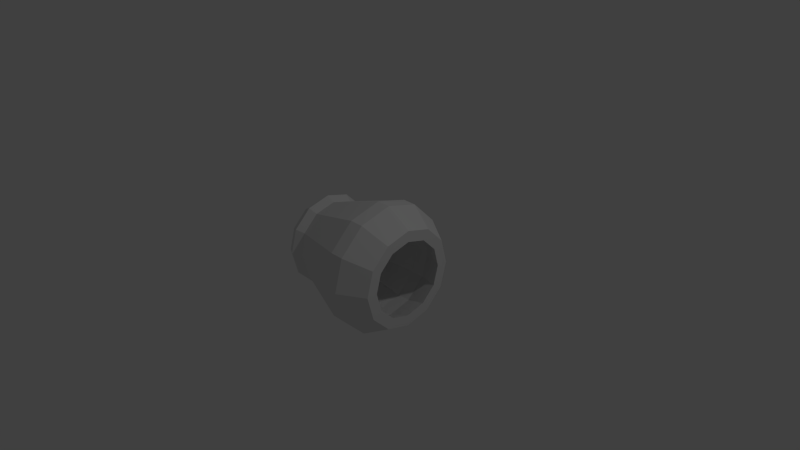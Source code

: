 # Source: spaceShip-engine-left.blend  (saved by Blender 2.76.0; exported with 4.5.12 LTS)
import bpy
from mathutils import Matrix  # noqa: F401  (used for matrix-valued properties, if any)

bpy.ops.wm.read_factory_settings(use_empty=True)
scene = bpy.context.scene
scene.name = 'Scene'

# ---- collections
col_collection_1 = bpy.data.collections.new('Collection 1'); scene.collection.children.link(col_collection_1)

# ---- world
world_world = bpy.data.worlds.new('World'); scene.world = world_world
world_world.color = (0.05088, 0.05088, 0.05088)
world_world.use_sun_shadow = False
world_world.sun_shadow_jitter_overblur = 0.0
world_world.cycles.sampling_method = 'MANUAL'
world_world.cycles.sample_map_resolution = 256

# ---- cameras
cam_camera = bpy.data.cameras.new('Camera')
cam_camera.clip_end = 100.0
cam_camera.lens = 35.0
cam_camera.sensor_width = 32.0
cam_camera.sensor_height = 18.0
cam_camera.ortho_scale = 7.314
cam_camera.dof.focus_distance = 0.0
cam_camera.dof.aperture_fstop = 128.0

# ---- lights
light_lamp = bpy.data.lights.new('Lamp', 'POINT')
light_lamp.transmission_factor = 0.0
light_lamp.cutoff_distance = 30.0
light_lamp.energy = 100.0
light_lamp.shadow_buffer_clip_start = 1.001
light_lamp.shadow_soft_size = 0.1
light_lamp.shadow_maximum_resolution = 0.006
light_lamp.use_absolute_resolution = True
light_lamp.cycles.use_multiple_importance_sampling = False

# ---- meshes
me_torus_001 = bpy.data.meshes.new('Torus.001')
me_torus_001.from_pydata([(-0.6899, -0.09091, -0.625), (-0.5817, -0.09091, -0.5625), (-0.5817, -0.09091, -0.4375), (-0.6899, -0.09091, -0.375), (-0.7982, -0.09091, -0.4375), (-0.7982, -0.09091, -0.5625), (-0.6899, 0.2216, -0.5413), (-0.5817, 0.1903, -0.4871), (-0.5817, 0.1278, -0.3789), (-0.6899, 0.09659, -0.3248), (-0.7982, 0.1278, -0.3789), (-0.7982, 0.1903, -0.4871), (-0.6899, 0.4504, -0.3125), (-0.5817, 0.3962, -0.2812), (-0.5817, 0.288, -0.2187), (-0.6899, 0.2338, -0.1875), (-0.7982, 0.288, -0.2187), (-0.7982, 0.3962, -0.2812), (-0.6899, 0.5341, -2.98e-08), (-0.5817, 0.4716, -5.143e-08), (-0.5817, 0.3466, -3.653e-08), (-0.6899, 0.2841, -4.47e-08), (-0.7982, 0.3466, -5.288e-08), (-0.7982, 0.4716, -6.778e-08), (-0.6899, 0.4504, 0.3125), (-0.5817, 0.3962, 0.2812), (-0.5817, 0.288, 0.2187), (-0.6899, 0.2338, 0.1875), (-0.7982, 0.288, 0.2187), (-0.7982, 0.3962, 0.2812), (-0.6899, 0.2216, 0.5413), (-0.5817, 0.1903, 0.4871), (-0.5817, 0.1278, 0.3789), (-0.6899, 0.09659, 0.3248), (-0.7982, 0.1278, 0.3789), (-0.7982, 0.1903, 0.4871), (-0.6899, -0.09091, 0.625), (-0.5817, -0.09091, 0.5625), (-0.5817, -0.09091, 0.4375), (-0.6899, -0.09091, 0.375), (-0.7982, -0.09091, 0.4375), (-0.7982, -0.09091, 0.5625), (-0.6899, -0.4034, 0.5413), (-0.5817, -0.3722, 0.4871), (-0.5817, -0.3097, 0.3789), (-0.6899, -0.2784, 0.3248), (-0.7982, -0.3097, 0.3789), (-0.7982, -0.3722, 0.4871), (-0.6899, -0.6322, 0.3125), (-0.5817, -0.5781, 0.2812), (-0.5817, -0.4698, 0.2187), (-0.6899, -0.4157, 0.1875), (-0.7982, -0.4698, 0.2187), (-0.7982, -0.5781, 0.2812), (-0.6899, -0.7159, -2.98e-08), (-0.5817, -0.6534, -5.143e-08), (-0.5817, -0.5284, -3.653e-08), (-0.6899, -0.4659, -4.47e-08), (-0.7982, -0.5284, -5.288e-08), (-0.7982, -0.6534, -6.778e-08), (-0.6899, -0.6322, -0.3125), (-0.5817, -0.5781, -0.2812), (-0.5817, -0.4698, -0.2187), (-0.6899, -0.4157, -0.1875), (-0.7982, -0.4698, -0.2187), (-0.7982, -0.5781, -0.2812), (-0.6899, -0.4034, -0.5413), (-0.5817, -0.3722, -0.4871), (-0.5817, -0.3097, -0.3789), (-0.6899, -0.2784, -0.3248), (-0.7982, -0.3097, -0.3789), (-0.7982, -0.3722, -0.4871), (0.2894, 0.6617, 0.4345), (0.2894, 0.4945, 0.338), (0.2894, -0.6763, 0.338), (0.2894, -0.7669, 5.645e-08), (0.2894, -0.09091, 0.8691), (0.2894, -0.5254, 0.7526), (0.2894, -0.8435, 0.4345), (0.2894, -0.6763, -0.338), (0.2894, -0.4289, 0.5854), (0.2894, -0.8435, -0.4345), (0.2894, -0.5254, -0.7526), (0.2894, 0.4945, -0.338), (0.2894, 0.585, 5.645e-08), (0.2894, 0.3436, 0.7526), (0.2894, 0.2471, 0.5854), (0.2894, 0.2471, -0.5854), (0.2894, 0.3436, -0.7526), (0.2894, 0.6617, -0.4345), (0.2894, -0.09091, -0.8691), (0.2894, -0.09091, -0.6759), (0.2894, -0.4289, -0.5854), (0.2894, -0.96, 3.343e-08), (0.2894, -0.09091, 0.6759), (0.2894, 0.7781, 3.343e-08), (0.4769, 0.6617, 0.4345), (0.4769, 0.4945, 0.338), (0.4769, -0.6763, 0.338), (0.4769, -0.7669, 5.645e-08), (0.4769, -0.09091, 0.8691), (0.4769, -0.5254, 0.7526), (0.4769, -0.8435, 0.4345), (0.4769, -0.6763, -0.338), (0.4769, -0.4289, 0.5854), (0.4769, -0.8435, -0.4345), (0.4769, -0.5254, -0.7526), (0.4769, 0.4945, -0.338), (0.4769, 0.585, 5.645e-08), (0.4769, 0.3436, 0.7526), (0.4769, 0.2471, 0.5854), (0.4769, 0.2471, -0.5854), (0.4769, 0.3436, -0.7526), (0.4769, 0.6617, -0.4345), (0.4769, -0.09091, -0.8691), (0.4769, -0.09091, -0.6759), (0.4769, -0.4289, -0.5854), (0.4769, -0.96, 3.343e-08), (0.4769, -0.09091, 0.6759), (0.4769, 0.7781, 3.343e-08), (0.8204, 0.4815, 0.3305), (0.8204, 0.3543, 0.257), (0.8204, -0.5361, 0.257), (0.8204, -0.605, 8.252e-08), (0.8204, -0.09091, 0.6609), (0.8204, -0.4214, 0.5724), (0.8204, -0.6633, 0.3305), (0.8204, -0.5361, -0.257), (0.8204, -0.3479, 0.4452), (0.8204, -0.6633, -0.3305), (0.8204, -0.4214, -0.5724), (0.8204, 0.3543, -0.257), (0.8204, 0.4231, 8.252e-08), (0.8204, 0.2395, 0.5724), (0.8204, 0.1661, 0.4452), (0.8204, 0.1661, -0.4452), (0.8204, 0.2395, -0.5724), (0.8204, 0.4815, -0.3305), (0.8204, -0.09091, -0.6609), (0.8204, -0.09091, -0.514), (0.8204, -0.3479, -0.4452), (0.8204, -0.7518, 6.502e-08), (0.8204, -0.09091, 0.514), (0.8204, 0.57, 6.502e-08)], [], [(0, 6, 7, 1), (61, 67, 82, 81), (2, 8, 9, 3), (3, 9, 10, 4), (4, 10, 11, 5), (0, 5, 11, 6), (6, 12, 13, 7), (1, 7, 88, 90), (8, 14, 15, 9), (9, 15, 16, 10), (10, 16, 17, 11), (11, 17, 12, 6), (12, 18, 19, 13), (19, 25, 72, 95), (14, 20, 21, 15), (15, 21, 22, 16), (16, 22, 23, 17), (17, 23, 18, 12), (18, 24, 25, 19), (43, 49, 78, 77), (20, 26, 27, 21), (21, 27, 28, 22), (22, 28, 29, 23), (23, 29, 24, 18), (24, 30, 31, 25), (50, 44, 80, 74), (26, 32, 33, 27), (27, 33, 34, 28), (28, 34, 35, 29), (29, 35, 30, 24), (30, 36, 37, 31), (56, 50, 74, 75), (32, 38, 39, 33), (33, 39, 40, 34), (34, 40, 41, 35), (35, 41, 36, 30), (36, 42, 43, 37), (62, 56, 75, 79), (38, 44, 45, 39), (39, 45, 46, 40), (40, 46, 47, 41), (41, 47, 42, 36), (42, 48, 49, 43), (55, 61, 81, 93), (44, 50, 51, 45), (45, 51, 52, 46), (46, 52, 53, 47), (47, 53, 48, 42), (48, 54, 55, 49), (25, 31, 85, 72), (50, 56, 57, 51), (51, 57, 58, 52), (52, 58, 59, 53), (53, 59, 54, 48), (54, 60, 61, 55), (26, 20, 84, 73), (56, 62, 63, 57), (57, 63, 64, 58), (58, 64, 65, 59), (59, 65, 60, 54), (60, 66, 67, 61), (38, 32, 86, 94), (62, 68, 69, 63), (63, 69, 70, 64), (64, 70, 71, 65), (65, 71, 66, 60), (66, 0, 1, 67), (32, 26, 73, 86), (68, 2, 3, 69), (69, 3, 4, 70), (70, 4, 5, 71), (71, 5, 0, 66), (87, 91, 115, 111), (74, 80, 104, 98), (75, 74, 98, 99), (73, 84, 108, 97), (78, 93, 117, 102), (84, 83, 107, 108), (85, 76, 100, 109), (76, 77, 101, 100), (92, 79, 103, 116), (77, 78, 102, 101), (72, 85, 109, 96), (95, 72, 96, 119), (67, 1, 90, 82), (8, 2, 91, 87), (20, 14, 83, 84), (31, 37, 76, 85), (2, 68, 92, 91), (13, 19, 95, 89), (44, 38, 94, 80), (37, 43, 77, 76), (14, 8, 87, 83), (68, 62, 79, 92), (49, 55, 93, 78), (7, 13, 89, 88), (115, 116, 140, 139), (107, 111, 135, 131), (110, 97, 121, 134), (112, 113, 137, 136), (113, 119, 143, 137), (118, 110, 134, 142), (117, 105, 129, 141), (106, 114, 138, 130), (114, 112, 136, 138), (105, 106, 130, 129), (111, 115, 139, 135), (98, 104, 128, 122), (81, 82, 106, 105), (90, 88, 112, 114), (82, 90, 114, 106), (93, 81, 105, 117), (94, 86, 110, 118), (89, 95, 119, 113), (88, 89, 113, 112), (86, 73, 97, 110), (83, 87, 111, 107), (91, 92, 116, 115), (80, 94, 118, 104), (79, 75, 99, 103), (138, 136, 135, 139), (136, 137, 131, 135), (137, 143, 132, 131), (143, 120, 121, 132), (120, 133, 134, 121), (133, 124, 142, 134), (124, 125, 128, 142), (125, 126, 122, 128), (126, 141, 123, 122), (141, 129, 127, 123), (129, 130, 140, 127), (130, 138, 139, 140), (104, 118, 142, 128), (103, 99, 123, 127), (119, 96, 120, 143), (96, 109, 133, 120), (101, 102, 126, 125), (116, 103, 127, 140), (100, 101, 125, 124), (109, 100, 124, 133), (108, 107, 131, 132), (102, 117, 141, 126), (97, 108, 132, 121), (99, 98, 122, 123)])
me_torus_001.use_remesh_preserve_volume = False
me_torus_001.use_remesh_preserve_attributes = False
me_torus_001.use_mirror_vertex_groups = False
me_torus_001.update()

# ---- objects
ob_engine_001 = bpy.data.objects.new('Engine.001', me_torus_001)
ob_lamp = bpy.data.objects.new('Lamp', light_lamp)
ob_camera = bpy.data.objects.new('Camera', cam_camera)

# ---- transforms, parenting, visibility, modifiers, constraints
ob_engine_001.location = (0.0, 0.0, 0.0)
ob_engine_001.lineart.crease_threshold = 0.0
ob_lamp.location = (4.076, 1.005, 5.904)
ob_lamp.rotation_euler = (0.6503, 0.05522, 1.866)
ob_lamp.lock_rotations_4d = False
ob_lamp.empty_display_type = 'ARROWS'
ob_lamp.color = (0.0, 0.0, 0.0, 0.0)
ob_lamp.lineart.crease_threshold = 0.0
ob_camera.location = (7.481, -6.508, 5.344)
ob_camera.rotation_euler = (1.109, 0.0, 0.8149)
ob_camera.lock_rotations_4d = False
ob_camera.empty_display_type = 'ARROWS'
ob_camera.color = (0.0, 0.0, 0.0, 0.0)
ob_camera.display_type = 'WIRE'
ob_camera.lineart.crease_threshold = 0.0

# ---- collection membership
col_collection_1.objects.link(ob_engine_001)
col_collection_1.objects.link(ob_lamp)
col_collection_1.objects.link(ob_camera)

# ---- scene / render settings (as saved in the file)
scene.camera = ob_camera
scene.frame_start = 1; scene.frame_end = 250; scene.frame_set(1)
scene.render.engine = 'BLENDER_EEVEE_NEXT'
scene.render.resolution_percentage = 50
scene.render.dither_intensity = 0.0
scene.cycles.use_denoising = False
scene.cycles.samples = 10
scene.cycles.sampling_pattern = 'TABULATED_SOBOL'
scene.cycles.light_sampling_threshold = 0.0
scene.cycles.use_adaptive_sampling = False
scene.cycles.use_light_tree = False
scene.cycles.blur_glossy = 0.0
scene.cycles.pixel_filter_type = 'GAUSSIAN'
scene.cycles.sample_clamp_indirect = 0.0
scene.view_settings.view_transform = 'Standard'
bpy.context.view_layer.update()
